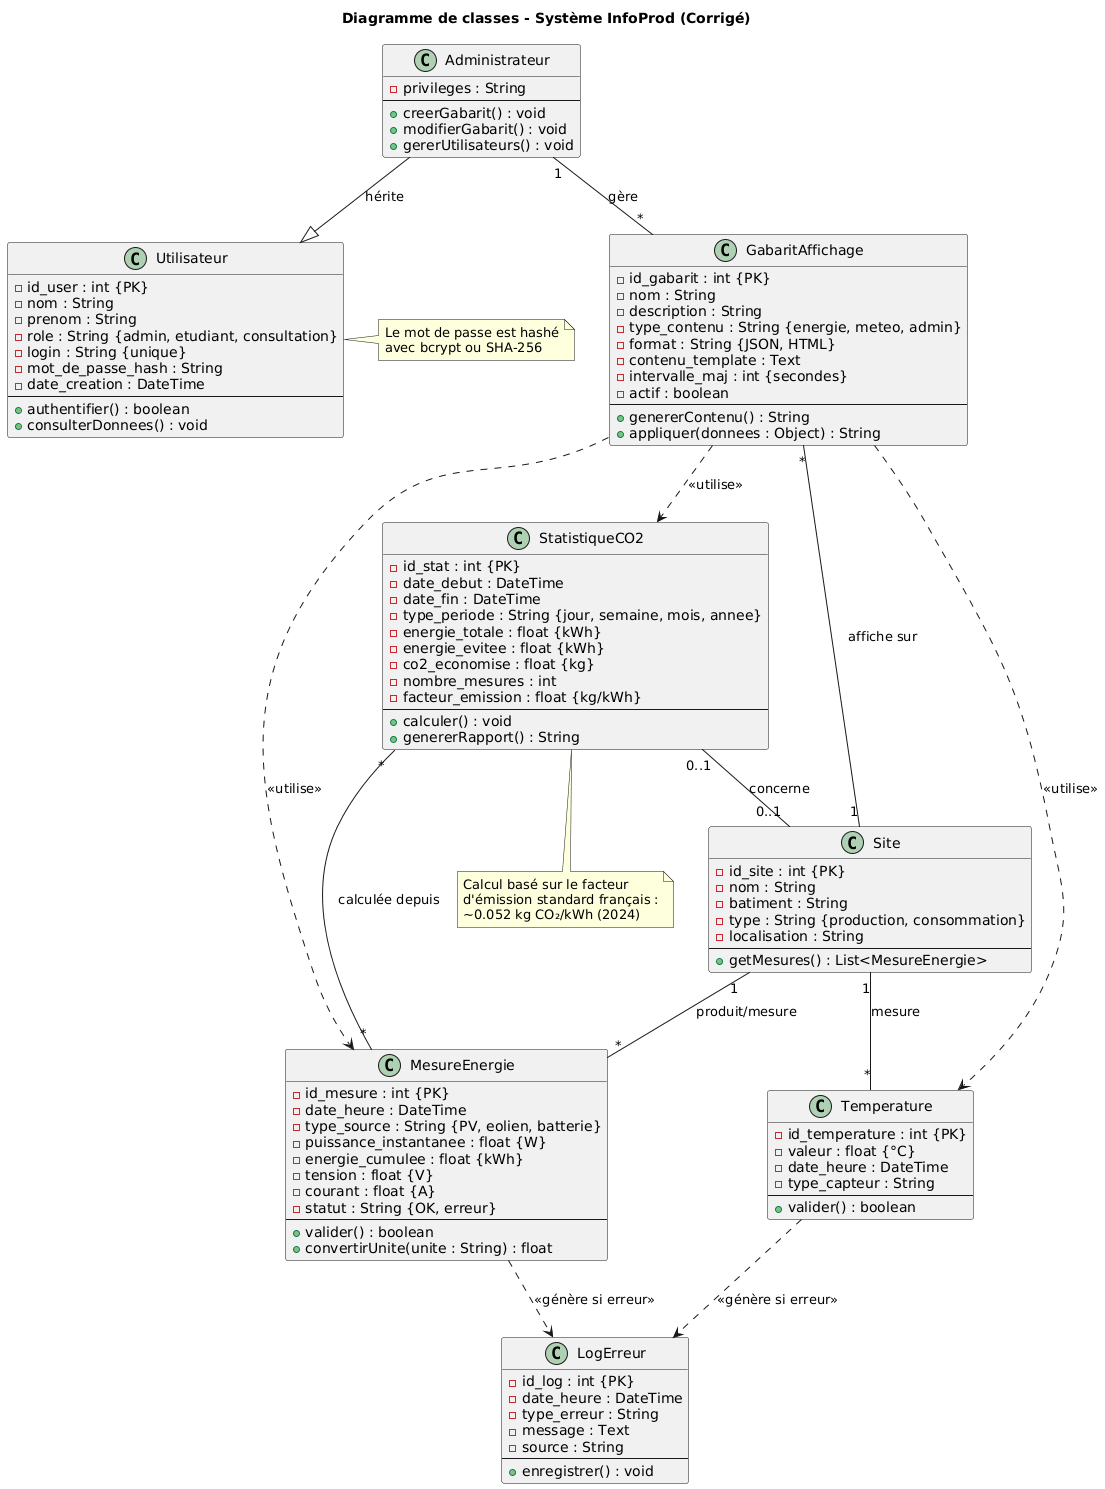

The diagram above was rendered by PlantUML. Its source (embedded in the PNG):
@startuml
title Diagramme de classes - Système InfoProd (Corrigé)

' === CLASSES PRINCIPALES ===

class Utilisateur {
  - id_user : int {PK}
  - nom : String
  - prenom : String
  - role : String {admin, etudiant, consultation}
  - login : String {unique}
  - mot_de_passe_hash : String
  - date_creation : DateTime
  --
  + authentifier() : boolean
  + consulterDonnees() : void
}

class Administrateur {
  - privileges : String
  --
  + creerGabarit() : void
  + modifierGabarit() : void
  + gererUtilisateurs() : void
}

class Site {
  - id_site : int {PK}
  - nom : String
  - batiment : String
  - type : String {production, consommation}
  - localisation : String
  --
  + getMesures() : List<MesureEnergie>
}

class MesureEnergie {
  - id_mesure : int {PK}
  - date_heure : DateTime
  - type_source : String {PV, eolien, batterie}
  - puissance_instantanee : float {W}
  - energie_cumulee : float {kWh}
  - tension : float {V}
  - courant : float {A}
  - statut : String {OK, erreur}
  --
  + valider() : boolean
  + convertirUnite(unite : String) : float
}

class Temperature {
  - id_temperature : int {PK}
  - valeur : float {°C}
  - date_heure : DateTime
  - type_capteur : String
  --
  + valider() : boolean
}

class StatistiqueCO2 {
  - id_stat : int {PK}
  - date_debut : DateTime
  - date_fin : DateTime
  - type_periode : String {jour, semaine, mois, annee}
  - energie_totale : float {kWh}
  - energie_evitee : float {kWh}
  - co2_economise : float {kg}
  - nombre_mesures : int
  - facteur_emission : float {kg/kWh}
  --
  + calculer() : void
  + genererRapport() : String
}

class GabaritAffichage {
  - id_gabarit : int {PK}
  - nom : String
  - description : String
  - type_contenu : String {energie, meteo, admin}
  - format : String {JSON, HTML}
  - contenu_template : Text
  - intervalle_maj : int {secondes}
  - actif : boolean
  --
  + genererContenu() : String
  + appliquer(donnees : Object) : String
}

class LogErreur {
  - id_log : int {PK}
  - date_heure : DateTime
  - type_erreur : String
  - message : Text
  - source : String
  --
  + enregistrer() : void
}

' === RELATIONS ===

' Héritage
Administrateur --|> Utilisateur : hérite

' Associations
Site "1" -- "*" MesureEnergie : produit/mesure
Site "1" -- "*" Temperature : mesure
Site "1" -- "*" GabaritAffichage : affiche sur

Administrateur "1" -- "*" GabaritAffichage : gère

StatistiqueCO2 "*" -- "*" MesureEnergie : calculée depuis
StatistiqueCO2 "0..1" -- "0..1" Site : concerne

' Dépendances (relations non persistantes)
GabaritAffichage ..> MesureEnergie : <<utilise>>
GabaritAffichage ..> Temperature : <<utilise>>
GabaritAffichage ..> StatistiqueCO2 : <<utilise>>

MesureEnergie ..> LogErreur : <<génère si erreur>>
Temperature ..> LogErreur : <<génère si erreur>>

note right of Utilisateur
  Le mot de passe est hashé
  avec bcrypt ou SHA-256
end note

note bottom of StatistiqueCO2
  Calcul basé sur le facteur
  d'émission standard français :
  ~0.052 kg CO₂/kWh (2024)
end note
@enduml